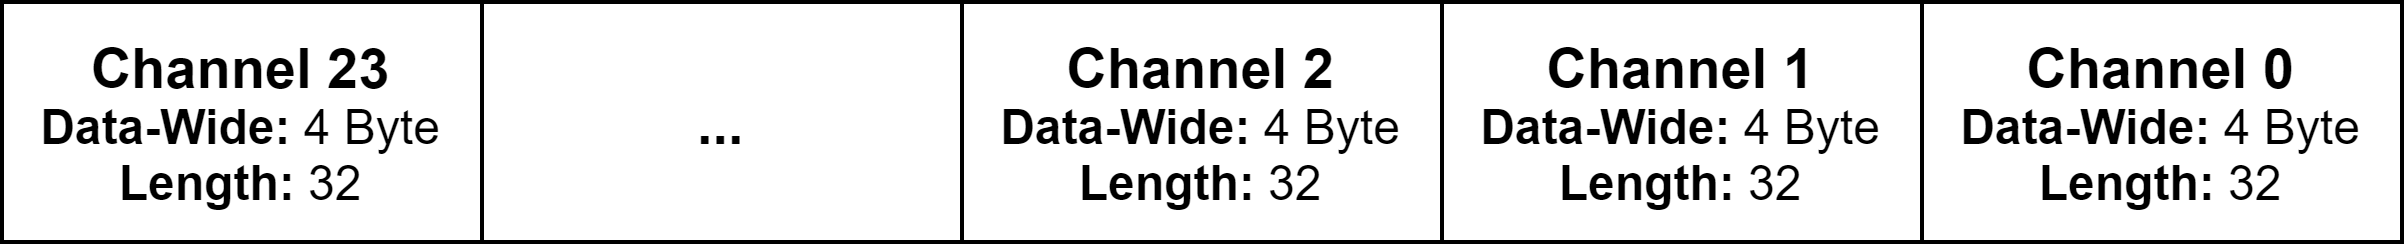

The diagram above was exported from draw.io. Its source (the exported page's mxGraphModel, read from the mxfile embedded in the PNG):
<mxGraphModel dx="1182" dy="732" grid="1" gridSize="10" guides="1" tooltips="1" connect="1" arrows="1" fold="1" page="1" pageScale="1" pageWidth="850" pageHeight="1100" math="0" shadow="0">
  <root>
    <mxCell id="0" />
    <mxCell id="1" parent="0" />
    <mxCell id="J2_dm2NTM-wURcoHY4S_-3" value="&lt;b&gt;&lt;font style=&quot;font-size: 14px&quot;&gt;Channel 2&lt;/font&gt;&lt;br&gt;Data-Wide: &lt;/b&gt;4 Byte&lt;br&gt;&lt;b&gt;Length:&lt;/b&gt; 32" style="rounded=0;whiteSpace=wrap;html=1;align=center;" parent="1" vertex="1">
      <mxGeometry x="360" y="380" width="120" height="60" as="geometry" />
    </mxCell>
    <mxCell id="J2_dm2NTM-wURcoHY4S_-4" value="&lt;b&gt;&lt;font style=&quot;font-size: 14px&quot;&gt;Channel 1&lt;/font&gt;&lt;br&gt;Data-Wide: &lt;/b&gt;4 Byte&lt;br&gt;&lt;b&gt;Length:&lt;/b&gt; 32" style="rounded=0;whiteSpace=wrap;html=1;align=center;" parent="1" vertex="1">
      <mxGeometry x="480" y="380" width="120" height="60" as="geometry" />
    </mxCell>
    <mxCell id="J2_dm2NTM-wURcoHY4S_-5" value="&lt;b&gt;&lt;font style=&quot;font-size: 14px&quot;&gt;Channel 0&lt;/font&gt;&lt;br&gt;Data-Wide: &lt;/b&gt;4 Byte&lt;br&gt;&lt;b&gt;Length:&lt;/b&gt; 32" style="rounded=0;whiteSpace=wrap;html=1;align=center;" parent="1" vertex="1">
      <mxGeometry x="600" y="380" width="120" height="60" as="geometry" />
    </mxCell>
    <mxCell id="J2_dm2NTM-wURcoHY4S_-6" value="&lt;span style=&quot;font-size: 14px&quot;&gt;&lt;b&gt;...&lt;/b&gt;&lt;/span&gt;" style="rounded=0;whiteSpace=wrap;html=1;align=center;" parent="1" vertex="1">
      <mxGeometry x="240" y="380" width="120" height="60" as="geometry" />
    </mxCell>
    <mxCell id="J2_dm2NTM-wURcoHY4S_-7" value="&lt;b&gt;&lt;font style=&quot;font-size: 14px&quot;&gt;Channel 23&lt;/font&gt;&lt;br&gt;Data-Wide: &lt;/b&gt;4 Byte&lt;br&gt;&lt;b&gt;Length:&lt;/b&gt; 32" style="rounded=0;whiteSpace=wrap;html=1;align=center;" parent="1" vertex="1">
      <mxGeometry x="120" y="380" width="120" height="60" as="geometry" />
    </mxCell>
  </root>
</mxGraphModel>